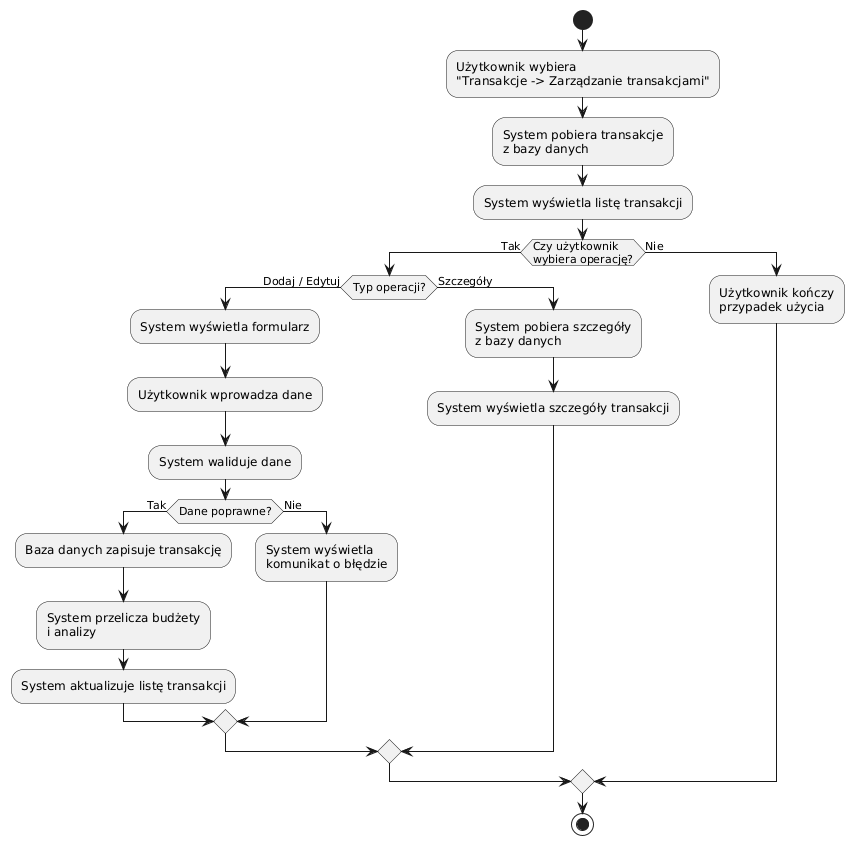

The diagram above was rendered by PlantUML. Its source (embedded in the PNG):
@startuml
start

:Użytkownik wybiera\n"Transakcje -> Zarządzanie transakcjami";

:System pobiera transakcje\nz bazy danych;
:System wyświetla listę transakcji;

if (Czy użytkownik\nwybiera operację?) then (Tak)

  if (Typ operacji?) then (Dodaj / Edytuj)
    :System wyświetla formularz;
    :Użytkownik wprowadza dane;
    :System waliduje dane;

    if (Dane poprawne?) then (Tak)
      :Baza danych zapisuje transakcję;
      :System przelicza budżety\ni analizy;
      :System aktualizuje listę transakcji;
    else (Nie)
      :System wyświetla\nkomunikat o błędzie;
    endif

  else (Szczegóły)
    :System pobiera szczegóły\nz bazy danych;
    :System wyświetla szczegóły transakcji;
  endif

else (Nie)
  :Użytkownik kończy\nprzypadek użycia;
endif

stop
@enduml